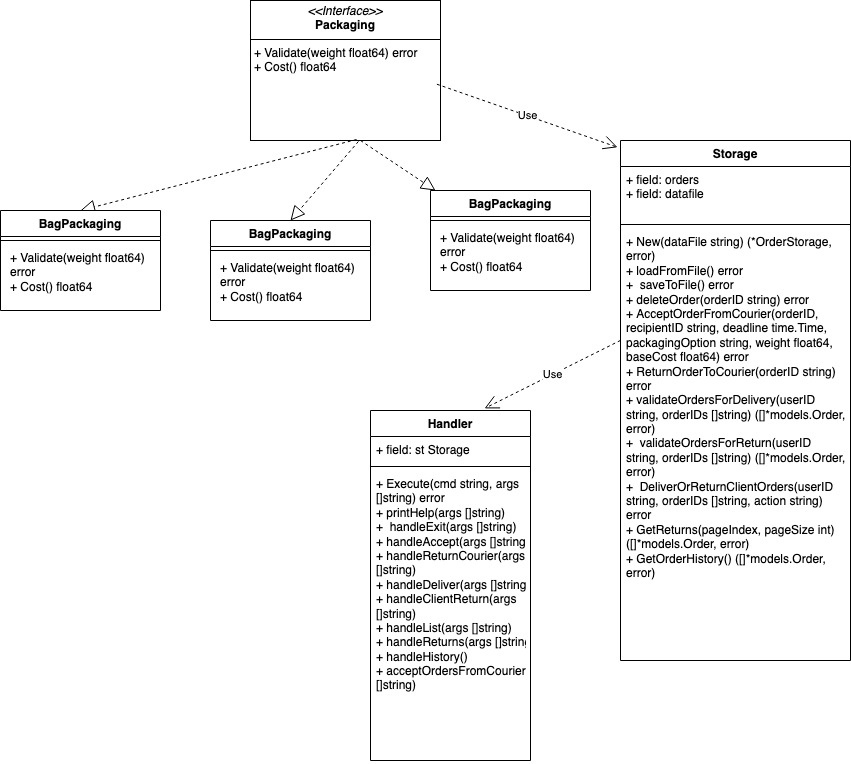

The diagram above was exported from draw.io. Its source (the exported page's mxGraphModel, read from the mxfile embedded in the PNG):
<mxGraphModel dx="2403" dy="855" grid="1" gridSize="10" guides="1" tooltips="1" connect="1" arrows="1" fold="1" page="1" pageScale="1" pageWidth="827" pageHeight="1169" math="0" shadow="0">
  <root>
    <mxCell id="0" />
    <mxCell id="1" parent="0" />
    <mxCell id="kl-dy3NIWyARM9j_3zbK-1" value="Storage" style="swimlane;fontStyle=1;align=center;verticalAlign=top;childLayout=stackLayout;horizontal=1;startSize=26;horizontalStack=0;resizeParent=1;resizeParentMax=0;resizeLast=0;collapsible=1;marginBottom=0;whiteSpace=wrap;html=1;" vertex="1" parent="1">
      <mxGeometry x="610" y="390" width="230" height="520" as="geometry" />
    </mxCell>
    <mxCell id="kl-dy3NIWyARM9j_3zbK-2" value="+ field: orders&lt;br&gt;+ field: datafile" style="text;strokeColor=none;fillColor=none;align=left;verticalAlign=top;spacingLeft=4;spacingRight=4;overflow=hidden;rotatable=0;points=[[0,0.5],[1,0.5]];portConstraint=eastwest;whiteSpace=wrap;html=1;" vertex="1" parent="kl-dy3NIWyARM9j_3zbK-1">
      <mxGeometry y="26" width="230" height="54" as="geometry" />
    </mxCell>
    <mxCell id="kl-dy3NIWyARM9j_3zbK-3" value="" style="line;strokeWidth=1;fillColor=none;align=left;verticalAlign=middle;spacingTop=-1;spacingLeft=3;spacingRight=3;rotatable=0;labelPosition=right;points=[];portConstraint=eastwest;strokeColor=inherit;" vertex="1" parent="kl-dy3NIWyARM9j_3zbK-1">
      <mxGeometry y="80" width="230" height="8" as="geometry" />
    </mxCell>
    <mxCell id="kl-dy3NIWyARM9j_3zbK-4" value="+ New(dataFile string) (*OrderStorage, error)&lt;br&gt;+&amp;nbsp;loadFromFile() error&lt;br&gt;+&amp;nbsp;&amp;nbsp;saveToFile() error&lt;br&gt;+&amp;nbsp;deleteOrder(orderID string) error&lt;br&gt;+&amp;nbsp;AcceptOrderFromCourier(orderID, recipientID string, deadline time.Time, packagingOption string, weight float64, baseCost float64) error&lt;br&gt;+&amp;nbsp;ReturnOrderToCourier(orderID string) error&lt;br&gt;+&amp;nbsp;validateOrdersForDelivery(userID string, orderIDs []string) ([]*models.Order, error)&lt;br&gt;+&amp;nbsp;&amp;nbsp;validateOrdersForReturn(userID string, orderIDs []string) ([]*models.Order, error)&lt;br&gt;+&amp;nbsp;&amp;nbsp;DeliverOrReturnClientOrders(userID string, orderIDs []string, action string) error&lt;br&gt;+&amp;nbsp;GetReturns(pageIndex, pageSize int) ([]*models.Order, error)&lt;div&gt;+&amp;nbsp;GetOrderHistory() ([]*models.Order, error)&lt;/div&gt;" style="text;strokeColor=none;fillColor=none;align=left;verticalAlign=top;spacingLeft=4;spacingRight=4;overflow=hidden;rotatable=0;points=[[0,0.5],[1,0.5]];portConstraint=eastwest;whiteSpace=wrap;html=1;" vertex="1" parent="kl-dy3NIWyARM9j_3zbK-1">
      <mxGeometry y="88" width="230" height="432" as="geometry" />
    </mxCell>
    <mxCell id="kl-dy3NIWyARM9j_3zbK-5" value="Handler" style="swimlane;fontStyle=1;align=center;verticalAlign=top;childLayout=stackLayout;horizontal=1;startSize=26;horizontalStack=0;resizeParent=1;resizeParentMax=0;resizeLast=0;collapsible=1;marginBottom=0;whiteSpace=wrap;html=1;" vertex="1" parent="1">
      <mxGeometry x="360" y="660" width="160" height="350" as="geometry" />
    </mxCell>
    <mxCell id="kl-dy3NIWyARM9j_3zbK-6" value="+ field: st Storage" style="text;strokeColor=none;fillColor=none;align=left;verticalAlign=top;spacingLeft=4;spacingRight=4;overflow=hidden;rotatable=0;points=[[0,0.5],[1,0.5]];portConstraint=eastwest;whiteSpace=wrap;html=1;" vertex="1" parent="kl-dy3NIWyARM9j_3zbK-5">
      <mxGeometry y="26" width="160" height="26" as="geometry" />
    </mxCell>
    <mxCell id="kl-dy3NIWyARM9j_3zbK-7" value="" style="line;strokeWidth=1;fillColor=none;align=left;verticalAlign=middle;spacingTop=-1;spacingLeft=3;spacingRight=3;rotatable=0;labelPosition=right;points=[];portConstraint=eastwest;strokeColor=inherit;" vertex="1" parent="kl-dy3NIWyARM9j_3zbK-5">
      <mxGeometry y="52" width="160" height="8" as="geometry" />
    </mxCell>
    <mxCell id="kl-dy3NIWyARM9j_3zbK-8" value="+&amp;nbsp;Execute(cmd string, args []string) error&lt;br&gt;+&amp;nbsp;printHelp(args []string)&lt;br&gt;+&amp;nbsp;&amp;nbsp;handleExit(args []string)&lt;br&gt;+&amp;nbsp;handleAccept(args []string)&lt;br&gt;+&amp;nbsp;handleReturnCourier(args []string)&lt;br&gt;+&amp;nbsp;handleDeliver(args []string)&lt;br&gt;+&amp;nbsp;handleClientReturn(args []string)&lt;br&gt;+&amp;nbsp;handleList(args []string)&lt;br&gt;+&amp;nbsp;handleReturns(args []string)&lt;br&gt;+&amp;nbsp;handleHistory()&lt;br&gt;+&amp;nbsp;acceptOrdersFromCourier(args []string)&lt;br&gt;&lt;br&gt;&amp;nbsp;&amp;nbsp;" style="text;strokeColor=none;fillColor=none;align=left;verticalAlign=top;spacingLeft=4;spacingRight=4;overflow=hidden;rotatable=0;points=[[0,0.5],[1,0.5]];portConstraint=eastwest;whiteSpace=wrap;html=1;" vertex="1" parent="kl-dy3NIWyARM9j_3zbK-5">
      <mxGeometry y="60" width="160" height="290" as="geometry" />
    </mxCell>
    <mxCell id="kl-dy3NIWyARM9j_3zbK-9" value="&lt;p style=&quot;margin:0px;margin-top:4px;text-align:center;&quot;&gt;&lt;i&gt;&amp;lt;&amp;lt;Interface&amp;gt;&amp;gt;&lt;/i&gt;&lt;br&gt;&lt;b&gt;Packaging&lt;/b&gt;&lt;/p&gt;&lt;hr size=&quot;1&quot; style=&quot;border-style:solid;&quot;&gt;&lt;p style=&quot;margin:0px;margin-left:4px;&quot;&gt;&lt;span style=&quot;background-color: transparent; color: light-dark(rgb(0, 0, 0), rgb(255, 255, 255));&quot;&gt;+&amp;nbsp;&lt;/span&gt;&lt;span style=&quot;background-color: transparent;&quot;&gt;Validate(weight float64) error&lt;/span&gt;&lt;/p&gt;&lt;p style=&quot;margin:0px;margin-left:4px;&quot;&gt;+ Cost() float64&lt;/p&gt;" style="verticalAlign=top;align=left;overflow=fill;html=1;whiteSpace=wrap;" vertex="1" parent="1">
      <mxGeometry x="240" y="250" width="190" height="140" as="geometry" />
    </mxCell>
    <mxCell id="kl-dy3NIWyARM9j_3zbK-11" value="" style="endArrow=block;dashed=1;endFill=0;endSize=12;html=1;rounded=0;exitX=0.579;exitY=1;exitDx=0;exitDy=0;exitPerimeter=0;" edge="1" parent="1" source="kl-dy3NIWyARM9j_3zbK-9" target="kl-dy3NIWyARM9j_3zbK-14">
      <mxGeometry width="160" relative="1" as="geometry">
        <mxPoint x="330" y="520" as="sourcePoint" />
        <mxPoint x="500" y="550" as="targetPoint" />
      </mxGeometry>
    </mxCell>
    <mxCell id="kl-dy3NIWyARM9j_3zbK-12" value="" style="endArrow=block;dashed=1;endFill=0;endSize=12;html=1;rounded=0;exitX=0.568;exitY=1.007;exitDx=0;exitDy=0;exitPerimeter=0;entryX=0.5;entryY=0;entryDx=0;entryDy=0;" edge="1" parent="1" source="kl-dy3NIWyARM9j_3zbK-9" target="kl-dy3NIWyARM9j_3zbK-18">
      <mxGeometry width="160" relative="1" as="geometry">
        <mxPoint x="360" y="400" as="sourcePoint" />
        <mxPoint x="350" y="560" as="targetPoint" />
      </mxGeometry>
    </mxCell>
    <mxCell id="kl-dy3NIWyARM9j_3zbK-13" value="" style="endArrow=block;dashed=1;endFill=0;endSize=12;html=1;rounded=0;exitX=0.558;exitY=0.993;exitDx=0;exitDy=0;exitPerimeter=0;entryX=0.5;entryY=0;entryDx=0;entryDy=0;" edge="1" parent="1" source="kl-dy3NIWyARM9j_3zbK-9" target="kl-dy3NIWyARM9j_3zbK-21">
      <mxGeometry width="160" relative="1" as="geometry">
        <mxPoint x="180" y="440" as="sourcePoint" />
        <mxPoint x="180" y="540" as="targetPoint" />
      </mxGeometry>
    </mxCell>
    <mxCell id="kl-dy3NIWyARM9j_3zbK-14" value="BagPackaging" style="swimlane;fontStyle=1;align=center;verticalAlign=top;childLayout=stackLayout;horizontal=1;startSize=26;horizontalStack=0;resizeParent=1;resizeParentMax=0;resizeLast=0;collapsible=1;marginBottom=0;whiteSpace=wrap;html=1;" vertex="1" parent="1">
      <mxGeometry x="420" y="440" width="160" height="100" as="geometry" />
    </mxCell>
    <mxCell id="kl-dy3NIWyARM9j_3zbK-16" value="" style="line;strokeWidth=1;fillColor=none;align=left;verticalAlign=middle;spacingTop=-1;spacingLeft=3;spacingRight=3;rotatable=0;labelPosition=right;points=[];portConstraint=eastwest;strokeColor=inherit;" vertex="1" parent="kl-dy3NIWyARM9j_3zbK-14">
      <mxGeometry y="26" width="160" height="8" as="geometry" />
    </mxCell>
    <mxCell id="kl-dy3NIWyARM9j_3zbK-17" value="&lt;p style=&quot;margin: 0px 0px 0px 4px;&quot;&gt;&lt;span style=&quot;background-color: transparent; color: light-dark(rgb(0, 0, 0), rgb(255, 255, 255));&quot;&gt;+&amp;nbsp;&lt;/span&gt;&lt;span style=&quot;background-color: transparent;&quot;&gt;Validate(weight float64) error&lt;/span&gt;&lt;/p&gt;&lt;p style=&quot;margin: 0px 0px 0px 4px;&quot;&gt;+ Cost() float64&lt;/p&gt;" style="text;strokeColor=none;fillColor=none;align=left;verticalAlign=top;spacingLeft=4;spacingRight=4;overflow=hidden;rotatable=0;points=[[0,0.5],[1,0.5]];portConstraint=eastwest;whiteSpace=wrap;html=1;" vertex="1" parent="kl-dy3NIWyARM9j_3zbK-14">
      <mxGeometry y="34" width="160" height="66" as="geometry" />
    </mxCell>
    <mxCell id="kl-dy3NIWyARM9j_3zbK-18" value="BagPackaging" style="swimlane;fontStyle=1;align=center;verticalAlign=top;childLayout=stackLayout;horizontal=1;startSize=26;horizontalStack=0;resizeParent=1;resizeParentMax=0;resizeLast=0;collapsible=1;marginBottom=0;whiteSpace=wrap;html=1;" vertex="1" parent="1">
      <mxGeometry x="200" y="470" width="160" height="100" as="geometry" />
    </mxCell>
    <mxCell id="kl-dy3NIWyARM9j_3zbK-19" value="" style="line;strokeWidth=1;fillColor=none;align=left;verticalAlign=middle;spacingTop=-1;spacingLeft=3;spacingRight=3;rotatable=0;labelPosition=right;points=[];portConstraint=eastwest;strokeColor=inherit;" vertex="1" parent="kl-dy3NIWyARM9j_3zbK-18">
      <mxGeometry y="26" width="160" height="8" as="geometry" />
    </mxCell>
    <mxCell id="kl-dy3NIWyARM9j_3zbK-20" value="&lt;p style=&quot;margin: 0px 0px 0px 4px;&quot;&gt;&lt;span style=&quot;background-color: transparent; color: light-dark(rgb(0, 0, 0), rgb(255, 255, 255));&quot;&gt;+&amp;nbsp;&lt;/span&gt;&lt;span style=&quot;background-color: transparent;&quot;&gt;Validate(weight float64) error&lt;/span&gt;&lt;/p&gt;&lt;p style=&quot;margin: 0px 0px 0px 4px;&quot;&gt;+ Cost() float64&lt;/p&gt;" style="text;strokeColor=none;fillColor=none;align=left;verticalAlign=top;spacingLeft=4;spacingRight=4;overflow=hidden;rotatable=0;points=[[0,0.5],[1,0.5]];portConstraint=eastwest;whiteSpace=wrap;html=1;" vertex="1" parent="kl-dy3NIWyARM9j_3zbK-18">
      <mxGeometry y="34" width="160" height="66" as="geometry" />
    </mxCell>
    <mxCell id="kl-dy3NIWyARM9j_3zbK-21" value="BagPackaging" style="swimlane;fontStyle=1;align=center;verticalAlign=top;childLayout=stackLayout;horizontal=1;startSize=26;horizontalStack=0;resizeParent=1;resizeParentMax=0;resizeLast=0;collapsible=1;marginBottom=0;whiteSpace=wrap;html=1;" vertex="1" parent="1">
      <mxGeometry x="-10" y="460" width="160" height="100" as="geometry" />
    </mxCell>
    <mxCell id="kl-dy3NIWyARM9j_3zbK-22" value="" style="line;strokeWidth=1;fillColor=none;align=left;verticalAlign=middle;spacingTop=-1;spacingLeft=3;spacingRight=3;rotatable=0;labelPosition=right;points=[];portConstraint=eastwest;strokeColor=inherit;" vertex="1" parent="kl-dy3NIWyARM9j_3zbK-21">
      <mxGeometry y="26" width="160" height="8" as="geometry" />
    </mxCell>
    <mxCell id="kl-dy3NIWyARM9j_3zbK-23" value="&lt;p style=&quot;margin: 0px 0px 0px 4px;&quot;&gt;&lt;span style=&quot;background-color: transparent; color: light-dark(rgb(0, 0, 0), rgb(255, 255, 255));&quot;&gt;+&amp;nbsp;&lt;/span&gt;&lt;span style=&quot;background-color: transparent;&quot;&gt;Validate(weight float64) error&lt;/span&gt;&lt;/p&gt;&lt;p style=&quot;margin: 0px 0px 0px 4px;&quot;&gt;+ Cost() float64&lt;/p&gt;" style="text;strokeColor=none;fillColor=none;align=left;verticalAlign=top;spacingLeft=4;spacingRight=4;overflow=hidden;rotatable=0;points=[[0,0.5],[1,0.5]];portConstraint=eastwest;whiteSpace=wrap;html=1;" vertex="1" parent="kl-dy3NIWyARM9j_3zbK-21">
      <mxGeometry y="34" width="160" height="66" as="geometry" />
    </mxCell>
    <mxCell id="kl-dy3NIWyARM9j_3zbK-24" value="Use" style="endArrow=open;endSize=12;dashed=1;html=1;rounded=0;exitX=0.981;exitY=0.598;exitDx=0;exitDy=0;exitPerimeter=0;entryX=-0.013;entryY=0.013;entryDx=0;entryDy=0;entryPerimeter=0;" edge="1" parent="1" source="kl-dy3NIWyARM9j_3zbK-9" target="kl-dy3NIWyARM9j_3zbK-1">
      <mxGeometry width="160" relative="1" as="geometry">
        <mxPoint x="250" y="400" as="sourcePoint" />
        <mxPoint x="440" y="500" as="targetPoint" />
      </mxGeometry>
    </mxCell>
    <mxCell id="kl-dy3NIWyARM9j_3zbK-25" value="Use" style="endArrow=open;endSize=12;dashed=1;html=1;rounded=0;exitX=0;exitY=0.259;exitDx=0;exitDy=0;exitPerimeter=0;entryX=0.713;entryY=-0.006;entryDx=0;entryDy=0;entryPerimeter=0;" edge="1" parent="1" source="kl-dy3NIWyARM9j_3zbK-4" target="kl-dy3NIWyARM9j_3zbK-5">
      <mxGeometry width="160" relative="1" as="geometry">
        <mxPoint x="280" y="500" as="sourcePoint" />
        <mxPoint x="130" y="674" as="targetPoint" />
      </mxGeometry>
    </mxCell>
  </root>
</mxGraphModel>